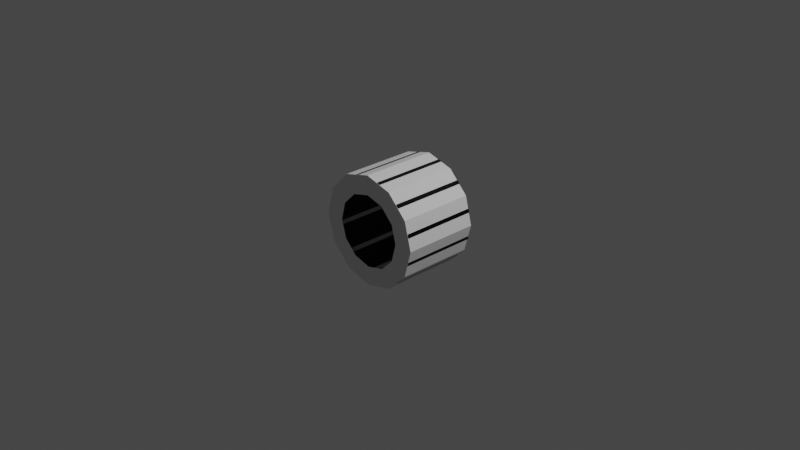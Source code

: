 # Source: sspx-tube-125-3-iva.blend  (saved by Blender 3.1.7; exported with 4.5.12 LTS)
import bpy
from mathutils import Matrix  # noqa: F401  (used for matrix-valued properties, if any)

bpy.ops.wm.read_factory_settings(use_empty=True)
scene = bpy.context.scene
scene.name = 'Scene'

# ---- collections
col_collection = bpy.data.collections.new('Collection'); scene.collection.children.link(col_collection)

# ---- images (referenced by path relative to the original .blend; pixels are not part of the script)
import os
ASSET_DIR = os.environ.get("B2B_ASSET_DIR", "")  # directory of the original .blend (textures are referenced by path, not embedded)
HERE = os.path.dirname(os.path.abspath(__file__))  # packed textures are extracted next to this script under _unpacked/

def load_image(name, relpath, width, height, colorspace="sRGB"):
    """Load a texture the original file referenced (path relative to the .blend, or extracted next to this script)."""
    p = next((c for c in (os.path.join(HERE, relpath), os.path.join(ASSET_DIR, relpath)) if relpath and os.path.exists(c)), "")
    if p:
        img = bpy.data.images.load(p, check_existing=True)
        img.name = name
    else:  # same state as the original file: an image datablock whose file is absent (Cycles renders it pink)
        img = bpy.data.images.new(name, width, height)
        img.source = "FILE"
        img.filepath = "//" + (relpath or name)
    img.colorspace_settings.name = colorspace
    return img
img_diff = load_image('diff', 'diff.png', 1024, 1024, 'sRGB')
img_norm = load_image('norm', 'norm.png', 1024, 1024, 'Non-Color')

# ---- materials (node trees are filled in below, after node groups)
mat_material_002 = bpy.data.materials.new('Material.002')
mat_material_002.use_transparent_shadow = False

# ---- node groups
ng_color4 = bpy.data.node_groups.new('Color4', 'ShaderNodeTree')
_s = ng_color4.interface.new_socket(name='Color', in_out='OUTPUT', socket_type='NodeSocketColor')
_s = ng_color4.interface.new_socket(name='Alpha', in_out='OUTPUT', socket_type='NodeSocketFloat')
_s = ng_color4.interface.new_socket(name='Color', in_out='INPUT', socket_type='NodeSocketColor')
_s = ng_color4.interface.new_socket(name='Alpha', in_out='INPUT', socket_type='NodeSocketFloat')
_s.min_value = 1.0
_N = ng_color4.nodes; _L = ng_color4.links
n0 = _N.new('NodeGroupInput'); n0.name = 'Group Input'; n0.location = (-403, 18)
n1 = _N.new('NodeGroupOutput'); n1.name = 'Group Output'; n1.location = (154, 24)
_L.new(n0.outputs[1], n1.inputs[1])
_L.new(n0.outputs[0], n1.inputs[0])
n1.is_active_output = True
ng_maincolor = bpy.data.node_groups.new('MainColor', 'ShaderNodeTree')
_s = ng_maincolor.interface.new_socket(name='Color', in_out='OUTPUT', socket_type='NodeSocketColor')
_s = ng_maincolor.interface.new_socket(name='Alpha', in_out='OUTPUT', socket_type='NodeSocketFloat')
_s = ng_maincolor.interface.new_socket(name='VColor', in_out='INPUT', socket_type='NodeSocketColor')
_s = ng_maincolor.interface.new_socket(name='VAlpha', in_out='INPUT', socket_type='NodeSocketFloat')
_s.min_value = 1e+04
_s = ng_maincolor.interface.new_socket(name='CColor', in_out='INPUT', socket_type='NodeSocketColor')
_s = ng_maincolor.interface.new_socket(name='CAlpha', in_out='INPUT', socket_type='NodeSocketFloat')
_s.min_value = 1.0
_s = ng_maincolor.interface.new_socket(name='TColor', in_out='INPUT', socket_type='NodeSocketColor')
_s = ng_maincolor.interface.new_socket(name='TAlpha', in_out='INPUT', socket_type='NodeSocketFloat')
_s.min_value = 1.0
_N = ng_maincolor.nodes; _L = ng_maincolor.links
n0 = _N.new('NodeGroupInput'); n0.name = 'Group Input'; n0.location = (-284, 35)
n1 = _N.new('NodeGroupOutput'); n1.name = 'Group Output'; n1.location = (332, -19)
n2 = _N.new('ShaderNodeMix'); n2.name = 'VC*CC*TC'; n2.location = (127, -33)
n2.label = 'VC*CC*TC'
n2.hide = True
n2.data_type = 'RGBA'
n2.blend_type = 'MULTIPLY'
n2.inputs[0].default_value = 1.0
n3 = _N.new('ShaderNodeMix'); n3.name = 'VC*CC'; n3.location = (-44, 33)
n3.label = 'VC*CC'
n3.hide = True
n3.data_type = 'RGBA'
n3.blend_type = 'MULTIPLY'
n3.inputs[0].default_value = 1.0
n4 = _N.new('ShaderNodeMath'); n4.name = 'VA*CA'; n4.location = (-59, -19)
n4.label = 'VA*CA'
n4.hide = True
n4.operation = 'MULTIPLY'
n4.inputs[2].default_value = 0.0
n5 = _N.new('ShaderNodeMath'); n5.name = 'VA*CA*TA'; n5.location = (130, -79)
n5.label = 'VA*CA*TA'
n5.hide = True
n5.operation = 'MULTIPLY'
n5.inputs[2].default_value = 0.0
_L.new(n0.outputs[2], n3.inputs[7])
_L.new(n0.outputs[4], n2.inputs[7])
_L.new(n2.outputs[2], n1.inputs[0])
_L.new(n3.outputs[2], n2.inputs[6])
_L.new(n0.outputs[0], n3.inputs[6])
_L.new(n0.outputs[1], n4.inputs[0])
_L.new(n0.outputs[3], n4.inputs[1])
_L.new(n4.outputs[0], n5.inputs[0])
_L.new(n0.outputs[5], n5.inputs[1])
_L.new(n5.outputs[0], n1.inputs[1])
n1.is_active_output = True
ng_standardshader = bpy.data.node_groups.new('StandardShader', 'ShaderNodeTree')
_s = ng_standardshader.interface.new_socket(name='BSDF', in_out='OUTPUT', socket_type='NodeSocketShader')
_s = ng_standardshader.interface.new_socket(name='BaseColor', in_out='INPUT', socket_type='NodeSocketColor')
_s = ng_standardshader.interface.new_socket(name='Shininess', in_out='INPUT', socket_type='NodeSocketFloat')
_s.min_value = 1e+04
_s = ng_standardshader.interface.new_socket(name='Gloss', in_out='INPUT', socket_type='NodeSocketFloat')
_s.min_value = 1e+04
_s = ng_standardshader.interface.new_socket(name='Emission', in_out='INPUT', socket_type='NodeSocketColor')
_s = ng_standardshader.interface.new_socket(name='Emission Strength', in_out='INPUT', socket_type='NodeSocketFloat')
_s.min_value = 1e+06
_s = ng_standardshader.interface.new_socket(name='Alpha', in_out='INPUT', socket_type='NodeSocketFloat')
_s.min_value = 1.0
_s = ng_standardshader.interface.new_socket(name='NormalColor', in_out='INPUT', socket_type='NodeSocketColor')
_N = ng_standardshader.nodes; _L = ng_standardshader.links
n0 = _N.new('NodeGroupOutput'); n0.name = 'Group Output'; n0.location = (555, 248)
n1 = _N.new('NodeGroupInput'); n1.name = 'Group Input'; n1.location = (-444, 74)
n2 = _N.new('ShaderNodeNormalMap'); n2.name = 'Normal Map'; n2.location = (-96, -256)
n2.hide = True
n3 = _N.new('ShaderNodeMath'); n3.name = 'Roughness'; n3.location = (-4, -2)
n3.label = 'Roughness'
n3.hide = True
n3.operation = 'SQRT'
n3.inputs[2].default_value = 0.0
n4 = _N.new('ShaderNodeMath'); n4.name = 'SpecularConv'; n4.location = (-120, 39)
n4.label = 'SpecularConv'
n4.hide = True
n4.operation = 'SQRT'
n4.inputs[2].default_value = 0.0
n5 = _N.new('ShaderNodeMath'); n5.name = 'Gloss2Rough'; n5.location = (-176, -1)
n5.label = 'Gloss2Rough'
n5.hide = True
n5.operation = 'SUBTRACT'
n5.inputs[0].default_value = 1.0
n5.inputs[2].default_value = 0.0
n6 = _N.new('ShaderNodeBsdfPrincipled'); n6.name = 'Principled BSDF'; n6.location = (226, 256)
n6.distribution = 'GGX'
n6.subsurface_method = 'BURLEY'
n6.inputs[3].default_value = 1.45
_L.new(n6.outputs[0], n0.inputs[0])
_L.new(n4.outputs[0], n6.inputs[13])
_L.new(n1.outputs[3], n6.inputs[27])
_L.new(n3.outputs[0], n6.inputs[2])
_L.new(n1.outputs[0], n6.inputs[0])
_L.new(n1.outputs[1], n4.inputs[0])
_L.new(n1.outputs[6], n2.inputs[1])
_L.new(n5.outputs[0], n3.inputs[0])
_L.new(n1.outputs[2], n5.inputs[1])
_L.new(n2.outputs[0], n6.inputs[5])
_L.new(n1.outputs[5], n6.inputs[4])
_L.new(n1.outputs[4], n6.inputs[28])
n0.is_active_output = True
ng_dxtnormal = bpy.data.node_groups.new('dxtNormal', 'ShaderNodeTree')
_s = ng_dxtnormal.interface.new_socket(name='Color', in_out='OUTPUT', socket_type='NodeSocketColor')
_s = ng_dxtnormal.interface.new_socket(name='RGB', in_out='INPUT', socket_type='NodeSocketColor')
_s = ng_dxtnormal.interface.new_socket(name='Alpha', in_out='INPUT', socket_type='NodeSocketFloat')
_s.min_value = 1e+04
_N = ng_dxtnormal.nodes; _L = ng_dxtnormal.links
n0 = _N.new('NodeReroute'); n0.name = 'Reroute'; n0.location = (396, 44)
n0.width = 100
n0.socket_idname = 'NodeSocketFloat'
n1 = _N.new('NodeReroute'); n1.name = 'Reroute.002'; n1.location = (378, 56)
n1.width = 100
n1.socket_idname = 'NodeSocketFloat'
n2 = _N.new('NodeReroute'); n2.name = 'Reroute.001'; n2.location = (376, 13)
n2.width = 100
n2.socket_idname = 'NodeSocketFloat'
n3 = _N.new('NodeGroupInput'); n3.name = 'dxtNormalInput'; n3.location = (36, 79)
n3.label = 'dxtNormalInput'
n4 = _N.new('NodeGroupOutput'); n4.name = 'dxtNormalOutput'; n4.location = (1779, 73)
n4.label = 'dxtNormalOutput'
n5 = _N.new('ShaderNodeSeparateColor'); n5.name = 'dxtNormal.separateRGB'; n5.location = (215, 54)
n5.label = 'separateRGB'
n5.width = 125
n5.hide = True
n6 = _N.new('ShaderNodeVectorMath'); n6.name = 'mul2'; n6.location = (611, 34)
n6.label = '*2'
n6.hide = True
n6.operation = 'SCALE'
n6.inputs[3].default_value = 2.0
n7 = _N.new('ShaderNodeCombineXYZ'); n7.name = 'Combine XYZ'; n7.location = (446, 34)
n7.hide = True
n8 = _N.new('ShaderNodeVectorMath'); n8.name = 'xy_dot_xy'; n8.location = (941, 34)
n8.label = 'xy . xy'
n8.hide = True
n8.operation = 'DOT_PRODUCT'
n9 = _N.new('ShaderNodeMath'); n9.name = 'subXY'; n9.location = (1106, 34)
n9.label = 'Z^2'
n9.hide = True
n9.operation = 'SUBTRACT'
n9.use_clamp = True
n9.inputs[0].default_value = 1.0
n9.inputs[2].default_value = 0.0
n10 = _N.new('ShaderNodeMath'); n10.name = 'sqrtZ2'; n10.location = (1271, 34)
n10.label = 'Z = sqrt(1-X^2-Y^2)'
n10.hide = True
n10.operation = 'SQRT'
n10.inputs[2].default_value = 0.0
n11 = _N.new('ShaderNodeCombineColor'); n11.name = 'Combine RGB'; n11.location = (1593, 53)
n11.hide = True
n12 = _N.new('ShaderNodeMath'); n12.name = 'zToBlue'; n12.location = (1436, 34)
n12.label = 'Z to Blue'
n12.hide = True
n12.operation = 'MULTIPLY_ADD'
n13 = _N.new('ShaderNodeVectorMath'); n13.name = 'sub1'; n13.location = (776, 34)
n13.label = '-1'
n13.hide = True
n13.operation = 'SUBTRACT'
n13.inputs[1].default_value = (1.0, 1.0, 0.0)
_L.new(n3.outputs[0], n5.inputs[0])
_L.new(n5.outputs[1], n0.inputs[0])
_L.new(n3.outputs[1], n2.inputs[0])
_L.new(n2.outputs[0], n1.inputs[0])
_L.new(n1.outputs[0], n11.inputs[0])
_L.new(n11.outputs[0], n4.inputs[0])
_L.new(n7.outputs[0], n6.inputs[0])
_L.new(n6.outputs[0], n13.inputs[0])
_L.new(n9.outputs[0], n10.inputs[0])
_L.new(n10.outputs[0], n12.inputs[0])
_L.new(n12.outputs[0], n11.inputs[2])
_L.new(n0.outputs[0], n7.inputs[1])
_L.new(n2.outputs[0], n7.inputs[0])
_L.new(n0.outputs[0], n11.inputs[1])
_L.new(n13.outputs[0], n8.inputs[0])
_L.new(n13.outputs[0], n8.inputs[1])
_L.new(n8.outputs[1], n9.inputs[1])
n4.is_active_output = True

# ---- material node trees
mat_material_002.use_nodes = True; mat_material_002.node_tree.nodes.clear()
_N = mat_material_002.node_tree.nodes; _L = mat_material_002.node_tree.links
n0 = _N.new('ShaderNodeVertexColor'); n0.name = 'Vertex Color'; n0.location = (-88, -138)
n0.hide = True
n1 = _N.new('ShaderNodeTexImage'); n1.name = '_MainTex'; n1.location = (-200, -238)
n1.label = '_MainTex'
n1.hide = True
n1.image = img_diff
n2 = _N.new('ShaderNodeTexImage'); n2.name = '_BumpMap'; n2.location = (-188, -311)
n2.label = '_BumpMap'
n2.hide = True
n2.image = img_norm
n3 = _N.new('ShaderNodeUVMap'); n3.name = 'UV Map'; n3.location = (-398, -256)
n4 = _N.new('ShaderNodeOutputMaterial'); n4.name = 'Material Output'; n4.location = (730, -26)
n5 = _N.new('ShaderNodeGroup'); n5.name = '_Color'; n5.location = (-87, -190)
n5.label = '_Color'
n5.hide = True
n5.node_tree = ng_color4
n5.inputs[0].default_value = (1.0, 1.0, 1.0, 1.0)
n5.inputs[1].default_value = 1.0
n6 = _N.new('ShaderNodeGroup'); n6.name = 'MainColor'; n6.location = (104, -41)
n6.node_tree = ng_maincolor
n7 = _N.new('ShaderNodeGroup'); n7.name = 'StandardShader'; n7.location = (489, -47)
n7.node_tree = ng_standardshader
n7.inputs[3].default_value = (0.0, 0.0, 0.0, 1.0)
n7.inputs[4].default_value = 1.0
n8 = _N.new('ShaderNodeValue'); n8.name = '_Shininess'; n8.location = (289, -30)
n8.label = '_Shininess'
n8.hide = True
n8.outputs[0].default_value = 1.0
n9 = _N.new('ShaderNodeGroup'); n9.name = 'dxtNormal'; n9.location = (104, -318)
n9.hide = True
n9.node_tree = ng_dxtnormal
n10 = _N.new('ShaderNodeValue'); n10.name = '_Opacity'; n10.location = (277, -211)
n10.label = '_Opacity'
n10.hide = True
n10.outputs[0].default_value = 1.0
_L.new(n2.outputs[0], n9.inputs[0])
_L.new(n2.outputs[1], n9.inputs[1])
_L.new(n5.outputs[0], n6.inputs[2])
_L.new(n5.outputs[1], n6.inputs[3])
_L.new(n6.outputs[0], n7.inputs[0])
_L.new(n6.outputs[1], n7.inputs[2])
_L.new(n3.outputs[0], n1.inputs[0])
_L.new(n1.outputs[0], n6.inputs[4])
_L.new(n1.outputs[1], n6.inputs[5])
_L.new(n7.outputs[0], n4.inputs[0])
_L.new(n3.outputs[0], n2.inputs[0])
_L.new(n0.outputs[0], n6.inputs[0])
_L.new(n0.outputs[1], n6.inputs[1])
_L.new(n8.outputs[0], n7.inputs[1])
_L.new(n9.outputs[0], n7.inputs[6])
_L.new(n10.outputs[0], n7.inputs[5])
n4.is_active_output = True

# ---- world
world_world = bpy.data.worlds.new('World'); scene.world = world_world
world_world.use_nodes = True; world_world.node_tree.nodes.clear()
_N = world_world.node_tree.nodes; _L = world_world.node_tree.links
n0 = _N.new('ShaderNodeOutputWorld'); n0.name = 'World Output'; n0.location = (300, 300)
n1 = _N.new('ShaderNodeBackground'); n1.name = 'Background'; n1.location = (10, 300)
n1.inputs[0].default_value = (0.05088, 0.05088, 0.05088, 1.0)
_L.new(n1.outputs[0], n0.inputs[0])
n0.is_active_output = True
world_world.color = (0.05088, 0.05088, 0.05088)
world_world.use_sun_shadow = False
world_world.sun_shadow_jitter_overblur = 0.0

# ---- cameras
cam_camera = bpy.data.cameras.new('Camera')
cam_camera.clip_end = 100.0
cam_camera.ortho_scale = 7.314

# ---- lights
light_light = bpy.data.lights.new('Light', 'POINT')
light_light.transmission_factor = 0.0
light_light.energy = 1000.0
light_light.shadow_soft_size = 0.1
light_light.shadow_maximum_resolution = 0.006
light_light.use_absolute_resolution = True

# ---- meshes
me_shellcollider_collider = bpy.data.meshes.new('shellCollider.collider')
me_shellcollider_collider.from_pydata([(-1.912e-08, 0.4148, 0.6071), (0.3035, 0.4148, 0.5258), (0.3035, -0.4221, 0.5258), (-1.912e-08, -0.4221, 0.6071), (0.5258, 0.4148, 0.3035), (0.5258, -0.4221, 0.3035), (0.6071, 0.4148, -1.639e-08), (0.6071, -0.4221, -7.004e-08), (0.5258, 0.4148, -0.3035), (0.5258, -0.4221, -0.3035), (0.3035, 0.4148, -0.5258), (0.3035, -0.4221, -0.5258), (-7.22e-08, 0.4148, -0.6071), (-7.22e-08, -0.4221, -0.6071), (-0.3035, 0.4148, -0.5258), (-0.3035, -0.4221, -0.5258), (-0.5258, 0.4148, -0.3035), (-0.5258, -0.4221, -0.3035), (-0.6071, 0.4148, 1.043e-08), (-0.6071, -0.4221, -1.639e-08), (-0.5258, 0.4148, 0.3035), (-0.5258, -0.4221, 0.3035), (-0.3035, 0.4148, 0.5258), (-0.3035, -0.4221, 0.5258), (0.198, 0.4148, 0.3429), (1.01e-09, 0.4148, 0.3959), (1.01e-09, -0.4221, 0.3959), (0.198, -0.4221, 0.3429), (0.3429, 0.4148, 0.198), (0.3429, -0.4221, 0.198), (0.3959, 0.4148, 0.0), (0.3959, -0.4221, -5.96e-08), (0.3429, 0.4148, -0.198), (0.3429, -0.4221, -0.198), (0.198, 0.4148, -0.3429), (0.198, -0.4221, -0.3429), (-3.596e-08, 0.4148, -0.3959), (-3.596e-08, -0.4221, -0.3959), (-0.198, 0.4148, -0.3429), (-0.198, -0.4221, -0.3429), (-0.3429, 0.4148, -0.198), (-0.3429, -0.4221, -0.198), (-0.3959, 0.4148, 5.96e-08), (-0.3959, -0.4221, -5.96e-08), (-0.3429, 0.4148, 0.198), (-0.3429, -0.4221, 0.198), (-0.198, 0.4148, 0.3429), (-0.198, -0.4221, 0.3429)], [], [(0, 1, 2), (0, 2, 3), (4, 5, 1), (5, 2, 1), (6, 7, 4), (7, 5, 4), (8, 9, 6), (9, 7, 6), (10, 11, 8), (11, 9, 8), (12, 13, 10), (13, 11, 10), (14, 15, 12), (15, 13, 12), (16, 17, 14), (17, 15, 14), (18, 19, 16), (19, 17, 16), (20, 21, 18), (21, 19, 18), (22, 23, 20), (23, 21, 20), (0, 3, 22), (3, 23, 22), (0, 24, 1), (0, 25, 24), (3, 2, 26), (2, 27, 26), (4, 1, 28), (1, 24, 28), (2, 5, 27), (5, 29, 27), (6, 4, 30), (4, 28, 30), (5, 7, 29), (7, 31, 29), (8, 6, 32), (6, 30, 32), (7, 9, 31), (9, 33, 31), (10, 8, 34), (8, 32, 34), (9, 11, 33), (11, 35, 33), (12, 10, 36), (10, 34, 36), (11, 13, 35), (13, 37, 35), (14, 12, 38), (12, 36, 38), (13, 15, 37), (15, 39, 37), (16, 14, 40), (14, 38, 40), (15, 17, 39), (17, 41, 39), (18, 16, 42), (16, 40, 42), (17, 19, 41), (19, 43, 41), (20, 18, 44), (18, 42, 44), (19, 21, 43), (21, 45, 43), (22, 20, 46), (20, 44, 46), (21, 23, 45), (23, 47, 45), (0, 22, 25), (22, 46, 25), (23, 3, 47), (3, 26, 47)])
me_shellcollider_collider.use_remesh_fix_poles = True
me_shellcollider_collider.use_remesh_preserve_attributes = False
me_shellcollider_collider.update()
me_cylinder = bpy.data.meshes.new('Cylinder')
me_cylinder.from_pydata([(1.46e-08, 0.4193, 0.3882), (9.445e-09, -0.4193, 0.3882), (0.1005, 0.4193, 0.375), (0.1005, -0.4193, 0.375), (0.1941, 0.4193, 0.3362), (0.1941, -0.4193, 0.3362), (0.2745, 0.4193, 0.2745), (0.2745, -0.4193, 0.2745), (0.3362, 0.4193, 0.1941), (0.3362, -0.4193, 0.1941), (0.375, 0.4193, 0.1005), (0.375, -0.4193, 0.1005), (0.3882, 0.4193, 1.204e-08), (0.3882, -0.4193, -3.68e-08), (0.375, 0.4193, -0.1005), (0.375, -0.4193, -0.1005), (0.3362, 0.4193, -0.1941), (0.3362, -0.4193, -0.1941), (0.2745, 0.4193, -0.2745), (0.2745, -0.4193, -0.2745), (0.1941, 0.4193, -0.3362), (0.1941, -0.4193, -0.3362), (0.1005, 0.4193, -0.375), (0.1005, -0.4193, -0.375), (-2.184e-08, 0.4193, -0.3882), (-2.165e-08, -0.4193, -0.3882), (-0.1005, 0.4193, -0.375), (-0.1005, -0.4193, -0.375), (-0.1941, 0.4193, -0.3362), (-0.1941, -0.4193, -0.3362), (-0.2745, 0.4193, -0.2745), (-0.2745, -0.4193, -0.2745), (-0.3362, 0.4193, -0.1941), (-0.3362, -0.4193, -0.1941), (-0.375, 0.4193, -0.1005), (-0.375, -0.4193, -0.1005), (-0.3882, 0.4193, 5.492e-08), (-0.3882, -0.4193, 5.69e-09), (-0.375, 0.4193, 0.1005), (-0.375, -0.4193, 0.1005), (-0.3362, 0.4193, 0.1941), (-0.3362, -0.4193, 0.1941), (-0.2745, 0.4193, 0.2745), (-0.2745, -0.4193, 0.2745), (-0.1941, 0.4193, 0.3362), (-0.1941, -0.4193, 0.3362), (-0.1005, 0.4193, 0.375), (-0.1005, -0.4193, 0.375), (7.14e-09, 0.4193, 0.5893), (0.1525, 0.4193, 0.5692), (0.1525, -0.4193, 0.5692), (7.14e-09, -0.4193, 0.5893), (0.2946, 0.4193, 0.5103), (0.2946, -0.4193, 0.5103), (0.4167, 0.4193, 0.4167), (0.4167, -0.4193, 0.4167), (0.5103, 0.4193, 0.2946), (0.5103, -0.4193, 0.2946), (0.5692, 0.4193, 0.1525), (0.5692, -0.4193, 0.1525), (0.5893, 0.4193, 9.18e-09), (0.5893, -0.4193, -6.107e-08), (0.5692, 0.4193, -0.1525), (0.5692, -0.4193, -0.1525), (0.5103, 0.4193, -0.2946), (0.5103, -0.4193, -0.2946), (0.4167, 0.4193, -0.4167), (0.4167, -0.4193, -0.4167), (0.2946, 0.4193, -0.5103), (0.2946, -0.4193, -0.5103), (0.1525, 0.4193, -0.5692), (0.1525, -0.4193, -0.5692), (-4.438e-08, 0.4193, -0.5893), (-4.438e-08, -0.4193, -0.5893), (-0.1525, 0.4193, -0.5692), (-0.1525, -0.4193, -0.5692), (-0.2946, 0.4193, -0.5103), (-0.2946, -0.4193, -0.5103), (-0.4167, 0.4193, -0.4167), (-0.4167, -0.4193, -0.4167), (-0.5103, 0.4193, -0.2946), (-0.5103, -0.4193, -0.2946), (-0.5692, 0.4193, -0.1525), (-0.5692, -0.4193, -0.1525), (-0.5893, 0.4193, 7.943e-08), (-0.5893, -0.4193, 9.18e-09), (-0.5692, 0.4193, 0.1525), (-0.5692, -0.4193, 0.1525), (-0.5103, 0.4193, 0.2946), (-0.5103, -0.4193, 0.2946), (-0.4167, 0.4193, 0.4167), (-0.4167, -0.4193, 0.4167), (-0.2946, 0.4193, 0.5103), (-0.2946, -0.4193, 0.5103), (-0.1525, 0.4193, 0.5692), (-0.1525, -0.4193, 0.5692)], [], [(48, 49, 50, 51), (49, 52, 53, 50), (52, 54, 55, 53), (54, 56, 57, 55), (56, 58, 59, 57), (58, 60, 61, 59), (60, 62, 63, 61), (62, 64, 65, 63), (64, 66, 67, 65), (66, 68, 69, 67), (68, 70, 71, 69), (70, 72, 73, 71), (72, 74, 75, 73), (74, 76, 77, 75), (76, 78, 79, 77), (78, 80, 81, 79), (80, 82, 83, 81), (82, 84, 85, 83), (84, 86, 87, 85), (86, 88, 89, 87), (88, 90, 91, 89), (90, 92, 93, 91), (92, 94, 95, 93), (94, 48, 51, 95), (2, 49, 48, 0), (1, 51, 50, 3), (4, 52, 49, 2), (3, 50, 53, 5), (6, 54, 52, 4), (5, 53, 55, 7), (8, 56, 54, 6), (7, 55, 57, 9), (10, 58, 56, 8), (9, 57, 59, 11), (12, 60, 58, 10), (11, 59, 61, 13), (14, 62, 60, 12), (13, 61, 63, 15), (16, 64, 62, 14), (15, 63, 65, 17), (18, 66, 64, 16), (17, 65, 67, 19), (20, 68, 66, 18), (19, 67, 69, 21), (22, 70, 68, 20), (21, 69, 71, 23), (24, 72, 70, 22), (23, 71, 73, 25), (26, 74, 72, 24), (25, 73, 75, 27), (28, 76, 74, 26), (27, 75, 77, 29), (30, 78, 76, 28), (29, 77, 79, 31), (32, 80, 78, 30), (31, 79, 81, 33), (34, 82, 80, 32), (33, 81, 83, 35), (36, 84, 82, 34), (35, 83, 85, 37), (38, 86, 84, 36), (37, 85, 87, 39), (40, 88, 86, 38), (39, 87, 89, 41), (42, 90, 88, 40), (41, 89, 91, 43), (44, 92, 90, 42), (43, 91, 93, 45), (46, 94, 92, 44), (45, 93, 95, 47), (0, 48, 94, 46), (47, 95, 51, 1)])
me_cylinder.polygons.foreach_set('use_smooth', [1, 1, 1, 1, 1, 1, 1, 1, 1, 1, 1, 1, 1, 1, 1, 1, 1, 1, 1, 1, 1, 1, 1, 1, 0, 0, 0, 0, 0, 0, 0, 0, 0, 0, 0, 0, 0, 0, 0, 0, 0, 0, 0, 0, 0, 0, 0, 0, 0, 0, 0, 0, 0, 0, 0, 0, 0, 0, 0, 0, 0, 0, 0, 0, 0, 0, 0, 0, 0, 0, 0, 0])
_uv = me_cylinder.uv_layers.new(name='UVMap')
_uv.uv.foreach_set('vector', [1.0, 0.5, 0.9583, 0.5, 0.9583, 1.0, 1.0, 1.0, 0.9583, 0.5, 0.9167, 0.5, 0.9167, 1.0, 0.9583, 1.0, 0.9167, 0.5, 0.875, 0.5, 0.875, 1.0, 0.9167, 1.0, 0.875, 0.5, 0.8333, 0.5, 0.8333, 1.0, 0.875, 1.0, 0.8333, 0.5, 0.7917, 0.5, 0.7917, 1.0, 0.8333, 1.0, 0.7917, 0.5, 0.75, 0.5, 0.75, 1.0, 0.7917, 1.0, 0.75, 0.5, 0.7083, 0.5, 0.7083, 1.0, 0.75, 1.0, 0.7083, 0.5, 0.6667, 0.5, 0.6667, 1.0, 0.7083, 1.0, 0.6667, 0.5, 0.625, 0.5, 0.625, 1.0, 0.6667, 1.0, 0.625, 0.5, 0.5833, 0.5, 0.5833, 1.0, 0.625, 1.0, 0.5833, 0.5, 0.5417, 0.5, 0.5417, 1.0, 0.5833, 1.0, 0.5417, 0.5, 0.5, 0.5, 0.5, 1.0, 0.5417, 1.0, 0.5, 0.5, 0.4583, 0.5, 0.4583, 1.0, 0.5, 1.0, 0.4583, 0.5, 0.4167, 0.5, 0.4167, 1.0, 0.4583, 1.0, 0.4167, 0.5, 0.375, 0.5, 0.375, 1.0, 0.4167, 1.0, 0.375, 0.5, 0.3333, 0.5, 0.3333, 1.0, 0.375, 1.0, 0.3333, 0.5, 0.2917, 0.5, 0.2917, 1.0, 0.3333, 1.0, 0.2917, 0.5, 0.25, 0.5, 0.25, 1.0, 0.2917, 1.0, 0.25, 0.5, 0.2083, 0.5, 0.2083, 1.0, 0.25, 1.0, 0.2083, 0.5, 0.1667, 0.5, 0.1667, 1.0, 0.2083, 1.0, 0.1667, 0.5, 0.125, 0.5, 0.125, 1.0, 0.1667, 1.0, 0.125, 0.5, 0.08333, 0.5, 0.08333, 1.0, 0.125, 1.0, 0.08333, 0.5, 0.04167, 0.5, 0.04167, 1.0, 0.08333, 1.0, 0.04167, 0.5, -1.863e-07, 0.5, -1.863e-07, 1.0, 0.04167, 1.0, 0.8082, 0.4671, 0.8121, 0.4818, 0.75, 0.49, 0.75, 0.4747, 0.25, 0.4747, 0.25, 0.49, 0.3121, 0.4818, 0.3082, 0.4671, 0.8624, 0.4446, 0.87, 0.4578, 0.8121, 0.4818, 0.8082, 0.4671, 0.3082, 0.4671, 0.3121, 0.4818, 0.37, 0.4578, 0.3624, 0.4446, 0.9089, 0.4089, 0.9197, 0.4197, 0.87, 0.4578, 0.8624, 0.4446, 0.3624, 0.4446, 0.37, 0.4578, 0.4197, 0.4197, 0.4089, 0.4089, 0.9446, 0.3624, 0.9578, 0.37, 0.9197, 0.4197, 0.9089, 0.4089, 0.4089, 0.4089, 0.4197, 0.4197, 0.4578, 0.37, 0.4446, 0.3624, 0.9671, 0.3082, 0.9818, 0.3121, 0.9578, 0.37, 0.9446, 0.3624, 0.4446, 0.3624, 0.4578, 0.37, 0.4818, 0.3121, 0.4671, 0.3082, 0.9747, 0.25, 0.99, 0.25, 0.9818, 0.3121, 0.9671, 0.3082, 0.4671, 0.3082, 0.4818, 0.3121, 0.49, 0.25, 0.4747, 0.25, 0.9671, 0.1918, 0.9818, 0.1879, 0.99, 0.25, 0.9747, 0.25, 0.4747, 0.25, 0.49, 0.25, 0.4818, 0.1879, 0.4671, 0.1918, 0.9446, 0.1376, 0.9578, 0.13, 0.9818, 0.1879, 0.9671, 0.1918, 0.4671, 0.1918, 0.4818, 0.1879, 0.4578, 0.13, 0.4446, 0.1376, 0.9089, 0.0911, 0.9197, 0.08029, 0.9578, 0.13, 0.9446, 0.1376, 0.4446, 0.1376, 0.4578, 0.13, 0.4197, 0.08029, 0.4089, 0.0911, 0.8624, 0.05538, 0.87, 0.04215, 0.9197, 0.08029, 0.9089, 0.0911, 0.4089, 0.0911, 0.4197, 0.08029, 0.37, 0.04215, 0.3624, 0.05538, 0.8082, 0.03293, 0.8121, 0.01818, 0.87, 0.04215, 0.8624, 0.05538, 0.3624, 0.05538, 0.37, 0.04215, 0.3121, 0.01818, 0.3082, 0.03293, 0.75, 0.02528, 0.75, 0.01, 0.8121, 0.01818, 0.8082, 0.03293, 0.3082, 0.03293, 0.3121, 0.01818, 0.25, 0.01, 0.25, 0.02528, 0.6918, 0.03293, 0.6879, 0.01818, 0.75, 0.01, 0.75, 0.02528, 0.25, 0.02528, 0.25, 0.01, 0.1879, 0.01818, 0.1918, 0.03293, 0.6376, 0.05538, 0.63, 0.04215, 0.6879, 0.01818, 0.6918, 0.03293, 0.1918, 0.03293, 0.1879, 0.01818, 0.13, 0.04215, 0.1376, 0.05538, 0.5911, 0.0911, 0.5803, 0.08029, 0.63, 0.04215, 0.6376, 0.05538, 0.1376, 0.05538, 0.13, 0.04215, 0.08029, 0.08029, 0.0911, 0.0911, 0.5554, 0.1376, 0.5422, 0.13, 0.5803, 0.08029, 0.5911, 0.0911, 0.0911, 0.0911, 0.08029, 0.08029, 0.04215, 0.13, 0.05538, 0.1376, 0.5329, 0.1918, 0.5182, 0.1879, 0.5422, 0.13, 0.5554, 0.1376, 0.05538, 0.1376, 0.04215, 0.13, 0.01818, 0.1879, 0.03293, 0.1918, 0.5253, 0.25, 0.51, 0.25, 0.5182, 0.1879, 0.5329, 0.1918, 0.03293, 0.1918, 0.01818, 0.1879, 0.01, 0.25, 0.02528, 0.25, 0.5329, 0.3082, 0.5182, 0.3121, 0.51, 0.25, 0.5253, 0.25, 0.02528, 0.25, 0.01, 0.25, 0.01818, 0.3121, 0.03293, 0.3082, 0.5554, 0.3624, 0.5422, 0.37, 0.5182, 0.3121, 0.5329, 0.3082, 0.03293, 0.3082, 0.01818, 0.3121, 0.04215, 0.37, 0.05538, 0.3624, 0.5911, 0.4089, 0.5803, 0.4197, 0.5422, 0.37, 0.5554, 0.3624, 0.05538, 0.3624, 0.04215, 0.37, 0.08029, 0.4197, 0.0911, 0.4089, 0.6376, 0.4446, 0.63, 0.4578, 0.5803, 0.4197, 0.5911, 0.4089, 0.0911, 0.4089, 0.08029, 0.4197, 0.13, 0.4578, 0.1376, 0.4446, 0.6918, 0.4671, 0.6879, 0.4818, 0.63, 0.4578, 0.6376, 0.4446, 0.1376, 0.4446, 0.13, 0.4578, 0.1879, 0.4818, 0.1918, 0.4671, 0.75, 0.4747, 0.75, 0.49, 0.6879, 0.4818, 0.6918, 0.4671, 0.1918, 0.4671, 0.1879, 0.4818, 0.25, 0.49, 0.25, 0.4747])
me_cylinder.materials.append(mat_material_002)
me_cylinder.use_remesh_fix_poles = True
me_cylinder.use_remesh_preserve_attributes = False
me_cylinder.update()
me_cylinder.normals_split_custom_set([tuple(v) for v in zip(*[iter([-1.914e-07, 8.875e-08, -1.0, -0.2588, 1.188e-07, -0.9659, -0.2588, 1.188e-07, -0.9659, -1.914e-07, 8.875e-08, -1.0, -0.2588, 1.188e-07, -0.9659, -0.5, 1.238e-07, -0.866, -0.5, 1.238e-07, -0.866, -0.2588, 1.188e-07, -0.9659, -0.5, 1.238e-07, -0.866, -0.7071, 7.282e-08, -0.7071, -0.7071, 7.282e-08, -0.7071, -0.5, 1.238e-07, -0.866, -0.7071, 7.282e-08, -0.7071, -0.866, 1.456e-08, -0.5, -0.866, 1.456e-08, -0.5, -0.7071, 7.282e-08, -0.7071, -0.866, 1.456e-08, -0.5, -0.9659, 2.913e-08, -0.2588, -0.9659, 2.913e-08, -0.2588, -0.866, 1.456e-08, -0.5, -0.9659, 2.913e-08, -0.2588, -1.0, 2.913e-08, 3.349e-08, -1.0, 2.913e-08, 5.263e-08, -0.9659, 2.913e-08, -0.2588, -1.0, 2.913e-08, 3.349e-08, -0.9659, -2.913e-08, 0.2588, -0.9659, -2.913e-08, 0.2588, -1.0, 2.913e-08, 5.263e-08, -0.9659, -2.913e-08, 0.2588, -0.866, -4.369e-08, 0.5, -0.866, -4.369e-08, 0.5, -0.9659, -2.913e-08, 0.2588, -0.866, -4.369e-08, 0.5, -0.7071, -5.826e-08, 0.7071, -0.7071, -5.826e-08, 0.7071, -0.866, -4.369e-08, 0.5, -0.7071, -5.826e-08, 0.7071, -0.5, -1.092e-07, 0.866, -0.5, -1.092e-07, 0.866, -0.7071, -5.826e-08, 0.7071, -0.5, -1.092e-07, 0.866, -0.2588, -1.188e-07, 0.9659, -0.2588, -1.188e-07, 0.9659, -0.5, -1.092e-07, 0.866, -0.2588, -1.188e-07, 0.9659, 6.219e-08, -1.065e-07, 1.0, 6.219e-08, -1.065e-07, 1.0, -0.2588, -1.188e-07, 0.9659, 6.219e-08, -1.065e-07, 1.0, 0.2588, -1.188e-07, 0.9659, 0.2588, -1.188e-07, 0.9659, 6.219e-08, -1.065e-07, 1.0, 0.2588, -1.188e-07, 0.9659, 0.5, -1.092e-07, 0.866, 0.5, -1.092e-07, 0.866, 0.2588, -1.188e-07, 0.9659, 0.5, -1.092e-07, 0.866, 0.7071, -4.369e-08, 0.7071, 0.7071, -4.369e-08, 0.7071, 0.5, -1.092e-07, 0.866, 0.7071, -4.369e-08, 0.7071, 0.866, 0.0, 0.5, 0.866, 0.0, 0.5, 0.7071, -4.369e-08, 0.7071, 0.866, 0.0, 0.5, 0.9659, -2.913e-08, 0.2588, 0.9659, -2.913e-08, 0.2588, 0.866, 0.0, 0.5, 0.9659, -2.913e-08, 0.2588, 1.0, 6.844e-15, -2.105e-07, 1.0, -2.281e-15, -1.914e-07, 0.9659, -2.913e-08, 0.2588, 1.0, 6.844e-15, -2.105e-07, 0.9659, 5.826e-08, -0.2588, 0.9659, 5.826e-08, -0.2588, 1.0, -2.281e-15, -1.914e-07, 0.9659, 5.826e-08, -0.2588, 0.866, 5.826e-08, -0.5, 0.866, 5.826e-08, -0.5, 0.9659, 5.826e-08, -0.2588, 0.866, 5.826e-08, -0.5, 0.7071, 8.738e-08, -0.7071, 0.7071, 8.738e-08, -0.7071, 0.866, 5.826e-08, -0.5, 0.7071, 8.738e-08, -0.7071, 0.5, 1.092e-07, -0.866, 0.5, 1.092e-07, -0.866, 0.7071, 8.738e-08, -0.7071, 0.5, 1.092e-07, -0.866, 0.2588, 8.647e-08, -0.9659, 0.2588, 8.647e-08, -0.9659, 0.5, 1.092e-07, -0.866, 0.2588, 8.647e-08, -0.9659, -1.914e-07, 8.875e-08, -1.0, -1.914e-07, 8.875e-08, -1.0, 0.2588, 8.647e-08, -0.9659, 0.0, -1.0, 1.699e-07, 0.0, -1.0, 1.699e-07, 0.0, -1.0, 1.699e-07, 0.0, -1.0, 1.699e-07, 0.0, 1.0, 2.929e-07, 0.0, 1.0, 2.929e-07, 0.0, 1.0, 2.929e-07, 0.0, 1.0, 2.929e-07, 0.0, -1.0, -1.465e-07, 0.0, -1.0, -1.465e-07, 0.0, -1.0, -1.465e-07, 0.0, -1.0, -1.465e-07, 0.0, 1.0, -1.465e-07, 0.0, 1.0, -1.465e-07, 0.0, 1.0, -1.465e-07, 0.0, 1.0, -1.465e-07, 0.0, -1.0, -1.465e-07, 0.0, -1.0, -1.465e-07, 0.0, -1.0, -1.465e-07, 0.0, -1.0, -1.465e-07, 0.0, 1.0, 0.0, 0.0, 1.0, 0.0, 0.0, 1.0, 0.0, 0.0, 1.0, 0.0, 1.422e-07, -1.0, 0.0, 1.422e-07, -1.0, 0.0, 1.422e-07, -1.0, 0.0, 1.422e-07, -1.0, 0.0, 0.0, 1.0, 2.929e-07, 0.0, 1.0, 2.929e-07, 0.0, 1.0, 2.929e-07, 0.0, 1.0, 2.929e-07, 0.0, -1.0, -2.929e-07, 0.0, -1.0, -2.929e-07, 0.0, -1.0, -2.929e-07, 0.0, -1.0, -2.929e-07, 0.0, 1.0, 0.0, 0.0, 1.0, 0.0, 0.0, 1.0, 0.0, 0.0, 1.0, 0.0, -3.049e-08, -1.0, 0.0, -3.049e-08, -1.0, 0.0, -3.049e-08, -1.0, 0.0, -3.049e-08, -1.0, 0.0, 0.0, 1.0, 2.929e-07, 0.0, 1.0, 2.929e-07, 0.0, 1.0, 2.929e-07, 0.0, 1.0, 2.929e-07, -3.049e-08, -1.0, 0.0, -3.049e-08, -1.0, 0.0, -3.049e-08, -1.0, 0.0, -3.049e-08, -1.0, 0.0, 0.0, 1.0, 0.0, 0.0, 1.0, 0.0, 0.0, 1.0, 0.0, 0.0, 1.0, 0.0, 8.939e-08, -1.0, 0.0, 8.939e-08, -1.0, 0.0, 8.939e-08, -1.0, 0.0, 8.939e-08, -1.0, 0.0, 0.0, 1.0, 0.0, 0.0, 1.0, 0.0, 0.0, 1.0, 0.0, 0.0, 1.0, 0.0, -1.422e-07, -1.0, -2.929e-07, -1.422e-07, -1.0, -2.929e-07, -1.422e-07, -1.0, -2.929e-07, -1.422e-07, -1.0, -2.929e-07, 1.422e-07, 1.0, 1.465e-07, 1.422e-07, 1.0, 1.465e-07, 1.422e-07, 1.0, 1.465e-07, 1.422e-07, 1.0, 1.465e-07, 0.0, -1.0, 0.0, 0.0, -1.0, 0.0, 0.0, -1.0, 0.0, 0.0, -1.0, 0.0, 0.0, 1.0, -1.465e-07, 0.0, 1.0, -1.465e-07, 0.0, 1.0, -1.465e-07, 0.0, 1.0, -1.465e-07, 0.0, -1.0, -1.465e-07, 0.0, -1.0, -1.465e-07, 0.0, -1.0, -1.465e-07, 0.0, -1.0, -1.465e-07, 0.0, 1.0, 2.197e-07, 0.0, 1.0, 2.197e-07, 0.0, 1.0, 2.197e-07, 0.0, 1.0, 2.197e-07, 0.0, -1.0, 0.0, 0.0, -1.0, 0.0, 0.0, -1.0, 0.0, 0.0, -1.0, 0.0, 0.0, 1.0, 8.177e-08, 0.0, 1.0, 8.177e-08, 0.0, 1.0, 8.177e-08, 0.0, 1.0, 8.177e-08, 0.0, -1.0, -7.85e-08, 0.0, -1.0, -7.85e-08, 0.0, -1.0, -7.85e-08, 0.0, -1.0, -7.85e-08, 0.0, 1.0, 0.0, 0.0, 1.0, 0.0, 0.0, 1.0, 0.0, 0.0, 1.0, 0.0, 0.0, -1.0, 7.324e-08, 0.0, -1.0, 7.324e-08, 0.0, -1.0, 7.324e-08, 0.0, -1.0, 7.324e-08, 0.0, 1.0, 1.465e-07, 0.0, 1.0, 1.465e-07, 0.0, 1.0, 1.465e-07, 0.0, 1.0, 1.465e-07, 0.0, -1.0, 1.465e-07, 0.0, -1.0, 1.465e-07, 0.0, -1.0, 1.465e-07, 0.0, -1.0, 1.465e-07, 0.0, 1.0, -1.465e-07, 0.0, 1.0, -1.465e-07, 0.0, 1.0, -1.465e-07, 0.0, 1.0, -1.465e-07, 0.0, -1.0, -1.465e-07, 0.0, -1.0, -1.465e-07, 0.0, -1.0, -1.465e-07, 0.0, -1.0, -1.465e-07, -1.422e-07, 1.0, 2.929e-07, -1.422e-07, 1.0, 2.929e-07, -1.422e-07, 1.0, 2.929e-07, -1.422e-07, 1.0, 2.929e-07, 0.0, -1.0, 0.0, 0.0, -1.0, 0.0, 0.0, -1.0, 0.0, 0.0, -1.0, 0.0, 0.0, 1.0, 0.0, 0.0, 1.0, 0.0, 0.0, 1.0, 0.0, 0.0, 1.0, 0.0, 0.0, -1.0, 0.0, 0.0, -1.0, 0.0, 0.0, -1.0, 0.0, 0.0, -1.0, 0.0, 0.0, 1.0, 0.0, 0.0, 1.0, 0.0, 0.0, 1.0, 0.0, 0.0, 1.0, 0.0, 0.0, -1.0, -2.929e-07, 0.0, -1.0, -2.929e-07, 0.0, -1.0, -2.929e-07, 0.0, -1.0, -2.929e-07, 0.0, 1.0, -2.929e-07, 0.0, 1.0, -2.929e-07, 0.0, 1.0, -2.929e-07, 0.0, 1.0, -2.929e-07, 0.0, -1.0, 2.929e-07, 0.0, -1.0, 2.929e-07, 0.0, -1.0, 2.929e-07, 0.0, -1.0, 2.929e-07, 0.0, 1.0, 2.929e-07, 0.0, 1.0, 2.929e-07, 0.0, 1.0, 2.929e-07, 0.0, 1.0, 2.929e-07, -1.422e-07, -1.0, -2.929e-07, -1.422e-07, -1.0, -2.929e-07, -1.422e-07, -1.0, -2.929e-07, -1.422e-07, -1.0, -2.929e-07, 0.0, 1.0, -1.465e-07, 0.0, 1.0, -1.465e-07, 0.0, 1.0, -1.465e-07, 0.0, 1.0, -1.465e-07, 0.0, -1.0, 1.465e-07, 0.0, -1.0, 1.465e-07, 0.0, -1.0, 1.465e-07, 0.0, -1.0, 1.465e-07, 0.0, 1.0, -1.465e-07, 0.0, 1.0, -1.465e-07, 0.0, 1.0, -1.465e-07, 0.0, 1.0, -1.465e-07, 0.0, -1.0, 0.0, 0.0, -1.0, 0.0, 0.0, -1.0, 0.0, 0.0, -1.0, 0.0, 0.0, 1.0, 7.324e-08, 0.0, 1.0, 7.324e-08, 0.0, 1.0, 7.324e-08, 0.0, 1.0, 7.324e-08, 0.0, -1.0, -2.197e-07, 0.0, -1.0, -2.197e-07, 0.0, -1.0, -2.197e-07, 0.0, -1.0, -2.197e-07, 0.0, 1.0, 3.799e-08, 0.0, 1.0, 3.799e-08, 0.0, 1.0, 3.799e-08, 0.0, 1.0, 3.799e-08])] * 3)])

# ---- objects
ob_light = bpy.data.objects.new('Light', light_light)
ob_camera = bpy.data.objects.new('Camera', cam_camera)
ob_freeiva = bpy.data.objects.new('FreeIva', None)
ob_shellcollider = bpy.data.objects.new('shellCollider', me_shellcollider_collider)
ob_shell = bpy.data.objects.new('shell', me_cylinder)

# ---- transforms, parenting, visibility, modifiers, constraints
ob_light.location = (4.076, 1.005, 5.904)
ob_light.rotation_euler = (0.6503, 0.05522, 1.866)
ob_light.lock_rotations_4d = False
ob_light.empty_display_type = 'ARROWS'
ob_light.color = (0.0, 0.0, 0.0, 0.0)
ob_light.lineart.crease_threshold = 0.0
ob_camera.location = (7.359, -6.926, 4.958)
ob_camera.rotation_euler = (1.109, 0.0, 0.8149)
ob_camera.lock_rotations_4d = False
ob_camera.empty_display_type = 'ARROWS'
ob_camera.color = (0.0, 0.0, 0.0, 0.0)
ob_camera.display_type = 'WIRE'
ob_camera.lineart.crease_threshold = 0.0
ob_freeiva.location = (0.0, 0.0, 0.0)
ob_freeiva.rotation_mode = 'QUATERNION'
ob_freeiva.rotation_quaternion = (1.0, 0.0, 0.0, 0.0)
ob_shellcollider.parent = ob_freeiva
ob_shellcollider.location = (0.0, 0.0, 0.0)
ob_shellcollider.rotation_mode = 'QUATERNION'
ob_shellcollider.rotation_quaternion = (1.0, 0.0, 0.0, 0.0)
ob_shell.parent = ob_freeiva
ob_shell.location = (0.0, 0.0, 0.0)

# ---- collection membership
col_collection.objects.link(ob_light)
col_collection.objects.link(ob_camera)
col_collection.objects.link(ob_freeiva)
col_collection.objects.link(ob_shellcollider)
col_collection.objects.link(ob_shell)

# ---- scene / render settings (as saved in the file)
scene.camera = ob_camera
scene.frame_start = 1; scene.frame_end = 250; scene.frame_set(1)
scene.render.engine = 'BLENDER_EEVEE_NEXT'
scene.cycles.sampling_pattern = 'TABULATED_SOBOL'
scene.cycles.use_light_tree = False
scene.view_settings.view_transform = 'Filmic'
bpy.context.view_layer.update()
